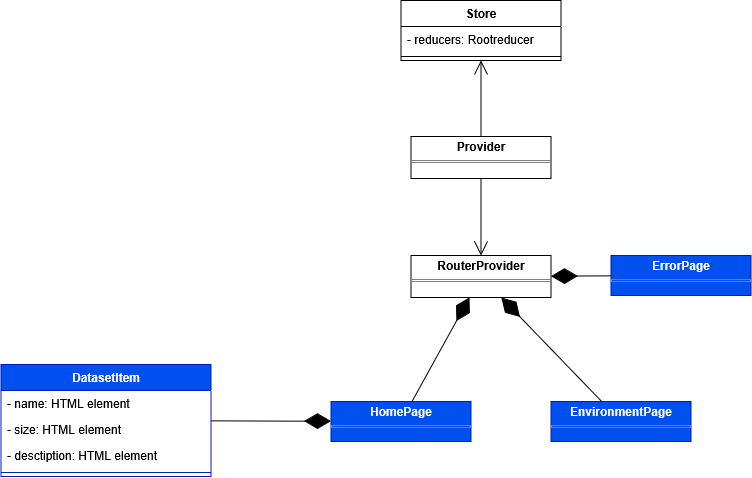

The diagram above was exported from draw.io. Its source (the exported page's mxGraphModel, read from the mxfile embedded in the PNG):
<mxGraphModel dx="4369" dy="3851" grid="1" gridSize="10" guides="1" tooltips="1" connect="1" arrows="1" fold="1" page="1" pageScale="1" pageWidth="827" pageHeight="1169" math="0" shadow="0">
  <root>
    <mxCell id="0" />
    <mxCell id="1" parent="0" />
    <mxCell id="2" value="&lt;p style=&quot;margin:0px;margin-top:4px;text-align:center;&quot;&gt;&lt;b&gt;Provider&lt;/b&gt;&lt;/p&gt;&lt;hr size=&quot;1&quot; style=&quot;border-style:solid;&quot;&gt;&lt;div style=&quot;height:2px;&quot;&gt;&lt;/div&gt;" style="verticalAlign=top;align=left;overflow=fill;html=1;whiteSpace=wrap;" vertex="1" parent="1">
      <mxGeometry x="3905.5" y="1265" width="140" height="42" as="geometry" />
    </mxCell>
    <mxCell id="3" value="" style="endArrow=open;endFill=1;endSize=12;html=1;rounded=0;" edge="1" source="2" target="8" parent="1">
      <mxGeometry width="160" relative="1" as="geometry">
        <mxPoint x="3765.5" y="1379" as="sourcePoint" />
        <mxPoint x="3975.5" y="1375" as="targetPoint" />
      </mxGeometry>
    </mxCell>
    <mxCell id="4" value="&lt;div&gt;Store&lt;/div&gt;" style="swimlane;fontStyle=1;align=center;verticalAlign=top;childLayout=stackLayout;horizontal=1;startSize=26;horizontalStack=0;resizeParent=1;resizeParentMax=0;resizeLast=0;collapsible=1;marginBottom=0;whiteSpace=wrap;html=1;" vertex="1" parent="1">
      <mxGeometry x="3895.5" y="1129" width="160" height="60" as="geometry" />
    </mxCell>
    <mxCell id="5" value="&lt;div&gt;- reducers: Rootreducer&lt;/div&gt;" style="text;strokeColor=none;fillColor=none;align=left;verticalAlign=top;spacingLeft=4;spacingRight=4;overflow=hidden;rotatable=0;points=[[0,0.5],[1,0.5]];portConstraint=eastwest;whiteSpace=wrap;html=1;" vertex="1" parent="4">
      <mxGeometry y="26" width="160" height="26" as="geometry" />
    </mxCell>
    <mxCell id="6" value="" style="line;strokeWidth=1;fillColor=none;align=left;verticalAlign=middle;spacingTop=-1;spacingLeft=3;spacingRight=3;rotatable=0;labelPosition=right;points=[];portConstraint=eastwest;strokeColor=inherit;" vertex="1" parent="4">
      <mxGeometry y="52" width="160" height="8" as="geometry" />
    </mxCell>
    <mxCell id="7" value="" style="endArrow=open;endFill=1;endSize=12;html=1;rounded=0;" edge="1" source="2" target="4" parent="1">
      <mxGeometry width="160" relative="1" as="geometry">
        <mxPoint x="3995.5" y="1317" as="sourcePoint" />
        <mxPoint x="3995.5" y="1375" as="targetPoint" />
      </mxGeometry>
    </mxCell>
    <mxCell id="8" value="&lt;p style=&quot;margin:0px;margin-top:4px;text-align:center;&quot;&gt;&lt;b&gt;RouterProvider&lt;/b&gt;&lt;/p&gt;&lt;hr size=&quot;1&quot; style=&quot;border-style:solid;&quot;&gt;&lt;div style=&quot;height:2px;&quot;&gt;&lt;/div&gt;" style="verticalAlign=top;align=left;overflow=fill;html=1;whiteSpace=wrap;" vertex="1" parent="1">
      <mxGeometry x="3905.5" y="1384" width="140" height="42" as="geometry" />
    </mxCell>
    <mxCell id="9" value="&lt;p style=&quot;margin:0px;margin-top:4px;text-align:center;&quot;&gt;&lt;b&gt;HomePage&lt;/b&gt;&lt;/p&gt;&lt;p style=&quot;margin:0px;margin-top:4px;text-align:center;&quot;&gt;&lt;/p&gt;&lt;hr size=&quot;1&quot; style=&quot;border-style:solid;&quot;&gt;&lt;div style=&quot;height:2px;&quot;&gt;&lt;/div&gt;" style="verticalAlign=top;align=left;overflow=fill;html=1;whiteSpace=wrap;fillColor=#0050ef;fontColor=#ffffff;strokeColor=#001DBC;" vertex="1" parent="1">
      <mxGeometry x="3825.5" y="1530" width="140" height="40" as="geometry" />
    </mxCell>
    <mxCell id="10" value="&lt;p style=&quot;margin:0px;margin-top:4px;text-align:center;&quot;&gt;&lt;b&gt;EnvironmentPage&lt;/b&gt;&lt;/p&gt;&lt;hr size=&quot;1&quot; style=&quot;border-style:solid;&quot;&gt;&lt;div style=&quot;height:2px;&quot;&gt;&lt;/div&gt;" style="verticalAlign=top;align=left;overflow=fill;html=1;whiteSpace=wrap;fillColor=#0050ef;fontColor=#ffffff;strokeColor=#001DBC;" vertex="1" parent="1">
      <mxGeometry x="4045.5" y="1530" width="140" height="40" as="geometry" />
    </mxCell>
    <mxCell id="11" value="" style="endArrow=diamondThin;endFill=1;endSize=24;html=1;rounded=0;" edge="1" source="9" target="8" parent="1">
      <mxGeometry width="160" relative="1" as="geometry">
        <mxPoint x="4125.5" y="1640" as="sourcePoint" />
        <mxPoint x="4125.5" y="1553" as="targetPoint" />
      </mxGeometry>
    </mxCell>
    <mxCell id="12" value="" style="endArrow=diamondThin;endFill=1;endSize=24;html=1;rounded=0;" edge="1" source="10" target="8" parent="1">
      <mxGeometry width="160" relative="1" as="geometry">
        <mxPoint x="4125.5" y="1640" as="sourcePoint" />
        <mxPoint x="4125.5" y="1553" as="targetPoint" />
      </mxGeometry>
    </mxCell>
    <mxCell id="13" value="&lt;p style=&quot;margin:0px;margin-top:4px;text-align:center;&quot;&gt;&lt;b&gt;ErrorPage&lt;/b&gt;&lt;/p&gt;&lt;hr size=&quot;1&quot; style=&quot;border-style:solid;&quot;&gt;&lt;div style=&quot;height:2px;&quot;&gt;&lt;/div&gt;" style="verticalAlign=top;align=left;overflow=fill;html=1;whiteSpace=wrap;fillColor=#0050ef;fontColor=#ffffff;strokeColor=#001DBC;" vertex="1" parent="1">
      <mxGeometry x="4105.5" y="1384" width="140" height="40" as="geometry" />
    </mxCell>
    <mxCell id="14" value="" style="endArrow=diamondThin;endFill=1;endSize=24;html=1;rounded=0;" edge="1" source="13" target="8" parent="1">
      <mxGeometry width="160" relative="1" as="geometry">
        <mxPoint x="4103.5" y="1620" as="sourcePoint" />
        <mxPoint x="3997.5" y="1436" as="targetPoint" />
      </mxGeometry>
    </mxCell>
    <mxCell id="15" value="" style="endArrow=diamondThin;endFill=1;endSize=24;html=1;rounded=0;" edge="1" source="16" target="9" parent="1">
      <mxGeometry width="160" relative="1" as="geometry">
        <mxPoint x="3745.5" y="1550" as="sourcePoint" />
        <mxPoint x="3974" y="1436" as="targetPoint" />
      </mxGeometry>
    </mxCell>
    <mxCell id="16" value="DatasetItem" style="swimlane;fontStyle=1;align=center;verticalAlign=top;childLayout=stackLayout;horizontal=1;startSize=26;horizontalStack=0;resizeParent=1;resizeParentMax=0;resizeLast=0;collapsible=1;marginBottom=0;whiteSpace=wrap;html=1;fillColor=#0050ef;fontColor=#ffffff;strokeColor=#001DBC;" vertex="1" parent="1">
      <mxGeometry x="3495.5" y="1493" width="210" height="112" as="geometry" />
    </mxCell>
    <mxCell id="17" value="- name: HTML element" style="text;strokeColor=none;fillColor=none;align=left;verticalAlign=top;spacingLeft=4;spacingRight=4;overflow=hidden;rotatable=0;points=[[0,0.5],[1,0.5]];portConstraint=eastwest;whiteSpace=wrap;html=1;" vertex="1" parent="16">
      <mxGeometry y="26" width="210" height="26" as="geometry" />
    </mxCell>
    <mxCell id="18" value="- size: HTML element" style="text;strokeColor=none;fillColor=none;align=left;verticalAlign=top;spacingLeft=4;spacingRight=4;overflow=hidden;rotatable=0;points=[[0,0.5],[1,0.5]];portConstraint=eastwest;whiteSpace=wrap;html=1;" vertex="1" parent="16">
      <mxGeometry y="52" width="210" height="26" as="geometry" />
    </mxCell>
    <mxCell id="19" value="- desctiption: HTML element" style="text;strokeColor=none;fillColor=none;align=left;verticalAlign=top;spacingLeft=4;spacingRight=4;overflow=hidden;rotatable=0;points=[[0,0.5],[1,0.5]];portConstraint=eastwest;whiteSpace=wrap;html=1;" vertex="1" parent="16">
      <mxGeometry y="78" width="210" height="26" as="geometry" />
    </mxCell>
    <mxCell id="20" value="" style="line;strokeWidth=1;fillColor=none;align=left;verticalAlign=middle;spacingTop=-1;spacingLeft=3;spacingRight=3;rotatable=0;labelPosition=right;points=[];portConstraint=eastwest;strokeColor=inherit;" vertex="1" parent="16">
      <mxGeometry y="104" width="210" height="8" as="geometry" />
    </mxCell>
  </root>
</mxGraphModel>